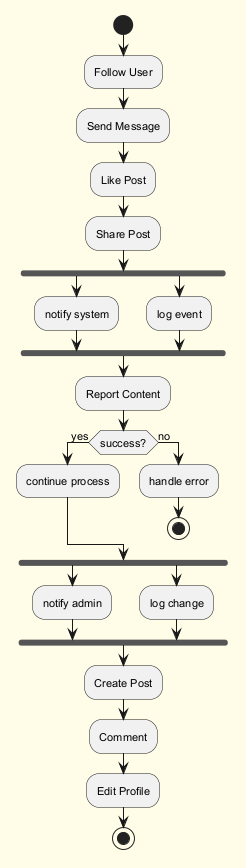

The diagram above was rendered by PlantUML. Its source (embedded in the PNG):
@startuml
skinparam backgroundColor #FFFDE7
skinparam classBackgroundColor #FFF9C4
skinparam classBorderColor #F57F17
skinparam defaultFontSize 11
start
:Follow User;
:Send Message;
:Like Post;
:Share Post;
fork
:notify system;
fork again
:log event;
end fork
:Report Content;
if (success?) then (yes)
:continue process;
else (no)
:handle error;
stop
endif
fork
:notify admin;
fork again
:log change;
end fork
:Create Post;
:Comment;
:Edit Profile;
stop
@enduml